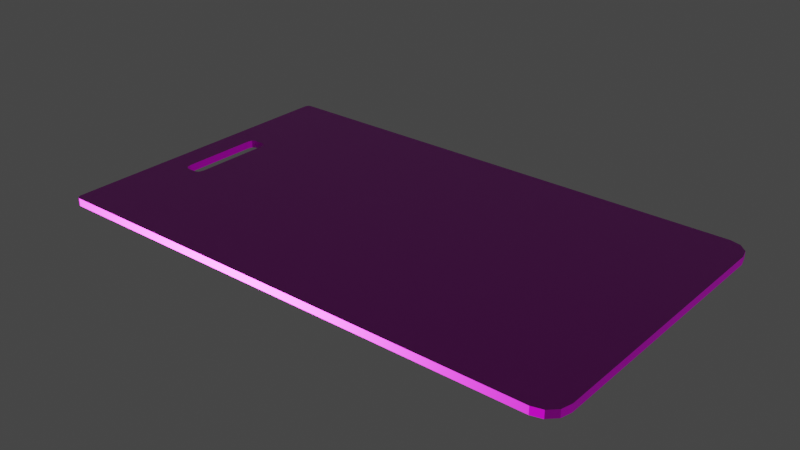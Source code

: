 # Source: Keycard.blend  (saved by Blender 2.91.10; exported with 4.5.12 LTS)
import bpy
from mathutils import Matrix  # noqa: F401  (used for matrix-valued properties, if any)

bpy.ops.wm.read_factory_settings(use_empty=True)
scene = bpy.context.scene
scene.name = 'Scene'

# ---- collections
col_collection = bpy.data.collections.new('Collection'); scene.collection.children.link(col_collection)

# ---- images (referenced by path relative to the original .blend; pixels are not part of the script)
import os
ASSET_DIR = os.environ.get("B2B_ASSET_DIR", "")  # directory of the original .blend (textures are referenced by path, not embedded)
HERE = os.path.dirname(os.path.abspath(__file__))  # packed textures are extracted next to this script under _unpacked/

def load_image(name, relpath, width, height, colorspace="sRGB"):
    """Load a texture the original file referenced (path relative to the .blend, or extracted next to this script)."""
    p = next((c for c in (os.path.join(HERE, relpath), os.path.join(ASSET_DIR, relpath)) if relpath and os.path.exists(c)), "")
    if p:
        img = bpy.data.images.load(p, check_existing=True)
        img.name = name
    else:  # same state as the original file: an image datablock whose file is absent (Cycles renders it pink)
        img = bpy.data.images.new(name, width, height)
        img.source = "FILE"
        img.filepath = "//" + (relpath or name)
    img.colorspace_settings.name = colorspace
    return img
img_keycard_base_color_png = load_image('Keycard_Base_Color.png', 'Keycard_Base_Color.png', 1024, 1024, 'sRGB')
img_keycard_metallic_png = load_image('Keycard_Metallic.png', 'Keycard_Metallic.png', 1024, 1024, 'Non-Color')
img_keycard_roughness_png = load_image('Keycard_Roughness.png', 'Keycard_Roughness.png', 1024, 1024, 'Non-Color')
img_keycard_normal_opengl_png = load_image('Keycard_Normal_OpenGL.png', 'Keycard_Normal_OpenGL.png', 1024, 1024, 'Non-Color')

# ---- materials (node trees are filled in below, after node groups)
mat_material = bpy.data.materials.new('Material')
mat_material.use_transparent_shadow = False

# ---- material node trees
mat_material.use_nodes = True; mat_material.node_tree.nodes.clear()
_N = mat_material.node_tree.nodes; _L = mat_material.node_tree.links
n0 = _N.new('ShaderNodeOutputMaterial'); n0.name = 'Material Output'; n0.location = (300, 300)
n1 = _N.new('ShaderNodeBsdfPrincipled'); n1.name = 'Principled BSDF'; n1.location = (10, 300)
n1.distribution = 'GGX'
n1.subsurface_method = 'BURLEY'
n1.inputs[3].default_value = 1.45
n1.inputs[27].default_value = (0.0, 0.0, 0.0, 1.0)
n1.inputs[28].default_value = 1.0
n2 = _N.new('ShaderNodeTexImage'); n2.name = 'Image Texture'; n2.location = (88, -30)
n2.label = 'Base Color'
n2.image = img_keycard_base_color_png
n3 = _N.new('ShaderNodeTexImage'); n3.name = 'Image Texture.001'; n3.location = (88, -310)
n3.label = 'Metallic'
n3.image = img_keycard_metallic_png
n4 = _N.new('ShaderNodeTexImage'); n4.name = 'Image Texture.002'; n4.location = (88, -590)
n4.label = 'Roughness'
n4.image = img_keycard_roughness_png
n5 = _N.new('ShaderNodeTexImage'); n5.name = 'Image Texture.003'; n5.location = (88, -870)
n5.label = 'Normal'
n5.image = img_keycard_normal_opengl_png
n6 = _N.new('ShaderNodeNormalMap'); n6.name = 'Normal Map'; n6.location = (-240, -340)
n7 = _N.new('ShaderNodeMapping'); n7.name = 'Mapping'; n7.location = (230, -30)
n8 = _N.new('NodeReroute'); n8.name = 'Reroute'; n8.location = (38, -586)
n8.width = 16
n8.socket_idname = 'NodeSocketVector'
n9 = _N.new('ShaderNodeTexCoord'); n9.name = 'Texture Coordinate'; n9.location = (30, -30)
n10 = _N.new('NodeFrame'); n10.name = 'Frame'; n10.location = (-1270, 330)
n10.label = 'Mapping'
n10.width = 400
n11 = _N.new('NodeFrame'); n11.name = 'Frame.001'; n11.location = (-628, 530)
n11.label = 'Textures'
n11.width = 358
n2.parent = n11
n3.parent = n11
n4.parent = n11
n5.parent = n11
n7.parent = n10
n8.parent = n11
n9.parent = n10
_L.new(n1.outputs[0], n0.inputs[0])
_L.new(n2.outputs[0], n1.inputs[0])
_L.new(n3.outputs[0], n1.inputs[1])
_L.new(n4.outputs[0], n1.inputs[2])
_L.new(n5.outputs[0], n6.inputs[1])
_L.new(n6.outputs[0], n1.inputs[5])
_L.new(n8.outputs[0], n2.inputs[0])
_L.new(n8.outputs[0], n3.inputs[0])
_L.new(n8.outputs[0], n4.inputs[0])
_L.new(n8.outputs[0], n5.inputs[0])
_L.new(n7.outputs[0], n8.inputs[0])
_L.new(n9.outputs[2], n7.inputs[0])
n0.is_active_output = True

# ---- world
world_world = bpy.data.worlds.new('World'); scene.world = world_world
world_world.use_nodes = True; world_world.node_tree.nodes.clear()
_N = world_world.node_tree.nodes; _L = world_world.node_tree.links
n0 = _N.new('ShaderNodeOutputWorld'); n0.name = 'World Output'; n0.location = (300, 300)
n1 = _N.new('ShaderNodeBackground'); n1.name = 'Background'; n1.location = (10, 300)
n1.inputs[0].default_value = (0.05088, 0.05088, 0.05088, 1.0)
_L.new(n1.outputs[0], n0.inputs[0])
n0.is_active_output = True
world_world.color = (0.05088, 0.05088, 0.05088)
world_world.use_sun_shadow = False
world_world.sun_shadow_jitter_overblur = 0.0

# ---- meshes
me_plane = bpy.data.meshes.new('Plane')
me_plane.from_pydata([(1.7, -0.8626, 0.0), (1.563, -1.0, 0.0), (1.682, -0.9313, 0.0), (1.631, -0.9816, 0.0), (1.563, 1.0, 0.0), (1.7, 0.8626, 0.0), (1.631, 0.9816, 0.0), (1.682, 0.9313, 0.0), (-1.671, -1.0, 0.0), (-1.7, -0.9708, 0.0), (-1.691, -0.9914, 0.0), (-1.671, 1.0, 0.0), (-1.7, 0.9708, 0.0), (-1.691, 0.9914, 0.0), (-1.415, 0.2805, 0.0), (-1.407, 0.2515, 0.0), (-1.535, -0.2515, 0.0), (-1.527, -0.2805, 0.0), (-1.507, -0.2926, 0.0), (-1.434, 0.2926, 0.0), (-1.507, 0.2926, 0.0), (-1.415, -0.2805, 0.0), (-1.535, 0.2515, 0.0), (-1.434, -0.2926, 0.0), (-1.407, -0.2515, 0.0), (-1.527, 0.2805, 0.0), (1.7, -0.8626, -0.049), (1.563, -1.0, -0.049), (1.682, -0.9313, -0.049), (1.631, -0.9816, -0.049), (1.563, 1.0, -0.049), (1.7, 0.8626, -0.049), (1.631, 0.9816, -0.049), (1.682, 0.9313, -0.049), (-1.671, -1.0, -0.049), (-1.7, -0.9708, -0.049), (-1.691, -0.9914, -0.049), (-1.671, 1.0, -0.049), (-1.7, 0.9708, -0.049), (-1.691, 0.9914, -0.049), (-1.415, 0.2805, -0.049), (-1.407, 0.2515, -0.049), (-1.535, -0.2515, -0.049), (-1.527, -0.2805, -0.049), (-1.507, -0.2926, -0.049), (-1.434, 0.2926, -0.049), (-1.507, 0.2926, -0.049), (-1.415, -0.2805, -0.049), (-1.535, 0.2515, -0.049), (-1.434, -0.2926, -0.049), (-1.407, -0.2515, -0.049), (-1.527, 0.2805, -0.049)], [], [(9, 10, 8, 1, 3, 2, 0, 5, 15, 24, 21, 23, 18, 17, 16), (16, 22, 25, 20, 19, 14, 15, 5, 7, 6, 4, 11, 13, 12, 9), (35, 42, 43, 44, 49, 47, 50, 41, 31, 26, 28, 29, 27, 34, 36), (42, 35, 38, 39, 37, 30, 32, 33, 31, 41, 40, 45, 46, 51, 48), (3, 1, 27, 29), (2, 3, 29, 28), (0, 2, 28, 26), (5, 0, 26, 31), (7, 5, 31, 33), (6, 7, 33, 32), (4, 6, 32, 30), (9, 12, 38, 35), (10, 9, 35, 36), (8, 10, 36, 34), (1, 8, 34, 27), (11, 4, 30, 37), (13, 11, 37, 39), (12, 13, 39, 38), (15, 14, 40, 41), (17, 18, 44, 43), (14, 19, 45, 40), (19, 20, 46, 45), (21, 24, 50, 47), (25, 22, 48, 51), (16, 17, 43, 42), (20, 25, 51, 46), (24, 15, 41, 50), (22, 16, 42, 48), (18, 23, 49, 44), (23, 21, 47, 49)])
_uv = me_plane.uv_layers.new(name='UVMap')
_uv.uv.foreach_set('vector', [0.5071, 0.00727, 0.502, 0.009397, 0.4999, 0.01453, 0.4999, 0.8175, 0.5044, 0.8346, 0.5169, 0.8471, 0.534, 0.8517, 0.9624, 0.8517, 0.8107, 0.08015, 0.6858, 0.08015, 0.6785, 0.07812, 0.6755, 0.07322, 0.6755, 0.05524, 0.6785, 0.05034, 0.6858, 0.04832, 0.6858, 0.04832, 0.8107, 0.04832, 0.8179, 0.05034, 0.8209, 0.05524, 0.8209, 0.07322, 0.8179, 0.07812, 0.8107, 0.08015, 0.9624, 0.8517, 0.9795, 0.8471, 0.992, 0.8346, 0.9966, 0.8175, 0.9966, 0.01453, 0.9944, 0.009397, 0.9893, 0.00727, 0.5071, 0.00727, 0.4926, 0.00727, 0.314, 0.04832, 0.3212, 0.05034, 0.3242, 0.05524, 0.3242, 0.07322, 0.3212, 0.07812, 0.314, 0.08015, 0.189, 0.08015, 0.03729, 0.8517, 0.4657, 0.8517, 0.4828, 0.8471, 0.4953, 0.8346, 0.4999, 0.8175, 0.4999, 0.01453, 0.4977, 0.009397, 0.314, 0.04832, 0.4926, 0.00727, 0.01042, 0.00727, 0.00528, 0.009397, 0.003153, 0.01453, 0.003153, 0.8175, 0.007726, 0.8346, 0.02022, 0.8471, 0.03729, 0.8517, 0.189, 0.08015, 0.1818, 0.07812, 0.1788, 0.07322, 0.1788, 0.05524, 0.1818, 0.05034, 0.189, 0.04832, 0.8106, 0.9582, 0.7951, 0.9582, 0.7951, 0.9704, 0.8106, 0.9704, 0.9766, 0.9582, 0.9892, 0.9582, 0.9892, 0.946, 0.9766, 0.946, 0.9595, 0.9582, 0.9766, 0.9582, 0.9766, 0.946, 0.9595, 0.946, 0.5299, 0.9582, 0.9595, 0.9582, 0.9595, 0.946, 0.5299, 0.946, 0.5128, 0.9582, 0.5299, 0.9582, 0.5299, 0.946, 0.5128, 0.946, 0.5002, 0.9582, 0.5128, 0.9582, 0.5128, 0.946, 0.5002, 0.946, 0.02199, 0.9704, 0.006406, 0.9704, 0.006406, 0.9826, 0.02199, 0.9826, 0.4951, 0.946, 0.01156, 0.946, 0.01156, 0.9582, 0.4951, 0.9582, 0.5002, 0.946, 0.4951, 0.946, 0.4951, 0.9582, 0.5002, 0.9582, 0.01191, 0.9582, 0.006406, 0.9582, 0.006406, 0.9704, 0.01191, 0.9704, 0.7951, 0.9582, 0.01191, 0.9582, 0.01191, 0.9704, 0.7951, 0.9704, 0.8051, 0.9704, 0.02199, 0.9704, 0.02199, 0.9826, 0.8051, 0.9826, 0.8106, 0.9704, 0.8051, 0.9704, 0.8051, 0.9826, 0.8106, 0.9826, 0.01156, 0.946, 0.006406, 0.946, 0.006406, 0.9582, 0.01156, 0.9582, 0.1395, 0.9235, 0.1467, 0.9235, 0.1467, 0.9113, 0.1395, 0.9113, 0.006964, 0.8991, 0.01104, 0.8991, 0.01104, 0.8869, 0.006964, 0.8869, 0.006963, 0.9113, 0.01244, 0.9113, 0.01244, 0.8991, 0.006963, 0.8991, 0.01244, 0.9113, 0.02997, 0.9113, 0.02997, 0.8991, 0.01244, 0.8991, 0.006963, 0.9235, 0.0142, 0.9235, 0.0142, 0.9113, 0.006963, 0.9113, 0.006963, 0.9357, 0.0142, 0.9357, 0.0142, 0.9235, 0.006963, 0.9235, 0.1395, 0.9357, 0.1467, 0.9357, 0.1467, 0.9235, 0.1395, 0.9235, 0.02997, 0.9113, 0.03405, 0.9113, 0.03405, 0.8991, 0.02997, 0.8991, 0.0142, 0.9235, 0.1395, 0.9235, 0.1395, 0.9113, 0.0142, 0.9113, 0.0142, 0.9357, 0.1395, 0.9357, 0.1395, 0.9235, 0.0142, 0.9235, 0.01104, 0.8991, 0.02858, 0.8991, 0.02858, 0.8869, 0.01104, 0.8869, 0.02858, 0.8991, 0.03405, 0.8991, 0.03405, 0.8869, 0.02858, 0.8869])
me_plane.materials.append(mat_material)
me_plane.use_remesh_fix_poles = True
me_plane.use_remesh_preserve_attributes = False
me_plane.use_mirror_vertex_groups = False
me_plane.update()

# ---- objects
ob_plane = bpy.data.objects.new('Plane', me_plane)

# ---- transforms, parenting, visibility, modifiers, constraints
ob_plane.location = (0.0, 0.0, 0.0)
ob_plane.lineart.crease_threshold = 0.0

# ---- collection membership
col_collection.objects.link(ob_plane)

# ---- scene / render settings (as saved in the file)
scene.frame_start = 1; scene.frame_end = 250; scene.frame_set(1)
scene.render.engine = 'BLENDER_EEVEE_NEXT'
scene.cycles.use_denoising = False
scene.cycles.samples = 128
scene.cycles.sampling_pattern = 'TABULATED_SOBOL'
scene.cycles.use_adaptive_sampling = False
scene.cycles.use_light_tree = False
scene.view_settings.view_transform = 'Filmic'
bpy.context.view_layer.update()

# ---- added for rendering (the .blend has no active camera and no usable light): camera, sun
cam_auto = bpy.data.cameras.new('AutoCamera')
cam_auto.lens = 50.0
cam_auto.sensor_width = 36.0
cam_auto.clip_end = 1000.0
ob_auto_camera = bpy.data.objects.new('AutoCamera', cam_auto)
scene.collection.objects.link(ob_auto_camera)
ob_auto_camera.location = (3.64994, -4.37993, 2.89545)
ob_auto_camera.rotation_euler = (1.09748, -7.21219e-08, 0.694738)
scene.camera = ob_auto_camera
light_auto_sun = bpy.data.lights.new('AutoSun', 'SUN')
light_auto_sun.energy = 3.0
light_auto_sun.angle = 0.0523599
ob_auto_sun = bpy.data.objects.new('AutoSun', light_auto_sun)
scene.collection.objects.link(ob_auto_sun)
ob_auto_sun.rotation_euler = (0.872665, 0.174533, 0.523599)
bpy.context.view_layer.update()
